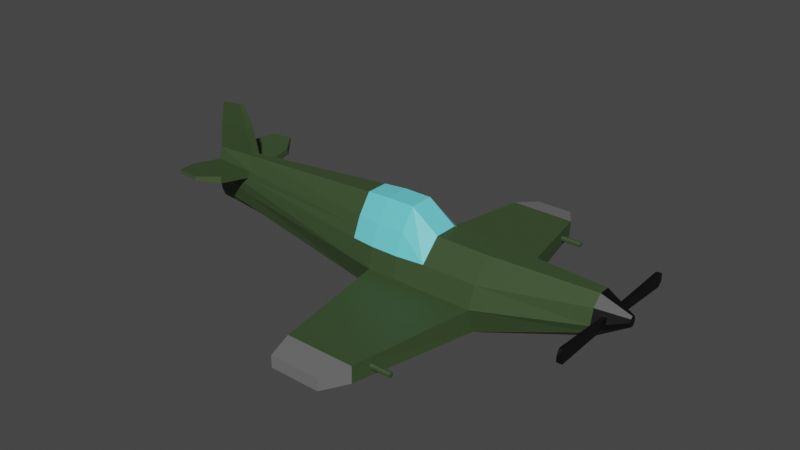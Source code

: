 # Source: Spitfire.blend  (saved by Blender 2.93.21; exported with 4.5.12 LTS)
import bpy
from mathutils import Matrix  # noqa: F401  (used for matrix-valued properties, if any)

bpy.ops.wm.read_factory_settings(use_empty=True)
scene = bpy.context.scene
scene.name = 'Scene'

# ---- collections
col_collection = bpy.data.collections.new('Collection'); scene.collection.children.link(col_collection)

# ---- materials (node trees are filled in below, after node groups)
mat_spitfiregreenbody = bpy.data.materials.new('SpitfireGreenBody')
mat_spitfiregreenbody.use_transparent_shadow = False
mat_spitfireglassblue = bpy.data.materials.new('SpitfireGlassBlue')
mat_spitfireglassblue.use_transparent_shadow = False
mat_spitfiregreybody = bpy.data.materials.new('SpitfireGreyBody')
mat_spitfiregreybody.use_transparent_shadow = False
mat_spitfireblackbody = bpy.data.materials.new('SpitfireBlackBody')
mat_spitfireblackbody.use_transparent_shadow = False
mat_propellerblack = bpy.data.materials.new('PropellerBlack')
mat_propellerblack.use_transparent_shadow = False
mat_spitfiregreengun1 = bpy.data.materials.new('SpitfireGreenGun1')
mat_spitfiregreengun1.use_transparent_shadow = False
mat_spitfiregreen = bpy.data.materials.new('SpitfireGreen')
mat_spitfiregreen.use_transparent_shadow = False

# ---- material node trees
mat_spitfiregreenbody.use_nodes = True; mat_spitfiregreenbody.node_tree.nodes.clear()
_N = mat_spitfiregreenbody.node_tree.nodes; _L = mat_spitfiregreenbody.node_tree.links
n0 = _N.new('ShaderNodeBsdfPrincipled'); n0.name = 'Principled BSDF'; n0.location = (10, 300)
n0.distribution = 'GGX'
n0.subsurface_method = 'BURLEY'
n0.inputs[0].default_value = (0.04266, 0.076, 0.02782, 1.0)
n0.inputs[3].default_value = 1.45
n0.inputs[27].default_value = (0.0, 0.0, 0.0, 1.0)
n0.inputs[28].default_value = 1.0
n1 = _N.new('ShaderNodeOutputMaterial'); n1.name = 'Material Output'; n1.location = (300, 300)
_L.new(n0.outputs[0], n1.inputs[0])
n1.is_active_output = True
mat_spitfireglassblue.use_nodes = True; mat_spitfireglassblue.node_tree.nodes.clear()
_N = mat_spitfireglassblue.node_tree.nodes; _L = mat_spitfireglassblue.node_tree.links
n0 = _N.new('ShaderNodeBsdfPrincipled'); n0.name = 'Principled BSDF'; n0.location = (10, 300)
n0.distribution = 'GGX'
n0.subsurface_method = 'BURLEY'
n0.inputs[0].default_value = (0.1485, 0.7325, 0.8, 1.0)
n0.inputs[3].default_value = 1.45
n0.inputs[27].default_value = (0.0, 0.0, 0.0, 1.0)
n0.inputs[28].default_value = 1.0
n1 = _N.new('ShaderNodeOutputMaterial'); n1.name = 'Material Output'; n1.location = (300, 300)
_L.new(n0.outputs[0], n1.inputs[0])
n1.is_active_output = True
mat_spitfiregreybody.use_nodes = True; mat_spitfiregreybody.node_tree.nodes.clear()
_N = mat_spitfiregreybody.node_tree.nodes; _L = mat_spitfiregreybody.node_tree.links
n0 = _N.new('ShaderNodeBsdfPrincipled'); n0.name = 'Principled BSDF'; n0.location = (10, 300)
n0.distribution = 'GGX'
n0.subsurface_method = 'BURLEY'
n0.inputs[0].default_value = (0.1574, 0.1574, 0.1574, 1.0)
n0.inputs[3].default_value = 1.45
n0.inputs[27].default_value = (0.0, 0.0, 0.0, 1.0)
n0.inputs[28].default_value = 1.0
n1 = _N.new('ShaderNodeOutputMaterial'); n1.name = 'Material Output'; n1.location = (300, 300)
_L.new(n0.outputs[0], n1.inputs[0])
n1.is_active_output = True
mat_spitfireblackbody.use_nodes = True; mat_spitfireblackbody.node_tree.nodes.clear()
_N = mat_spitfireblackbody.node_tree.nodes; _L = mat_spitfireblackbody.node_tree.links
n0 = _N.new('ShaderNodeBsdfPrincipled'); n0.name = 'Principled BSDF'; n0.location = (10, 300)
n0.distribution = 'GGX'
n0.subsurface_method = 'BURLEY'
n0.inputs[0].default_value = (0.0, 0.0, 0.0, 1.0)
n0.inputs[3].default_value = 1.45
n0.inputs[27].default_value = (0.0, 0.0, 0.0, 1.0)
n0.inputs[28].default_value = 1.0
n1 = _N.new('ShaderNodeOutputMaterial'); n1.name = 'Material Output'; n1.location = (300, 300)
_L.new(n0.outputs[0], n1.inputs[0])
n1.is_active_output = True
mat_propellerblack.use_nodes = True; mat_propellerblack.node_tree.nodes.clear()
_N = mat_propellerblack.node_tree.nodes; _L = mat_propellerblack.node_tree.links
n0 = _N.new('ShaderNodeBsdfPrincipled'); n0.name = 'Principled BSDF'; n0.location = (10, 300)
n0.distribution = 'GGX'
n0.subsurface_method = 'BURLEY'
n0.inputs[0].default_value = (0.0, 0.0, 0.0, 1.0)
n0.inputs[3].default_value = 1.45
n0.inputs[27].default_value = (0.0, 0.0, 0.0, 1.0)
n0.inputs[28].default_value = 1.0
n1 = _N.new('ShaderNodeOutputMaterial'); n1.name = 'Material Output'; n1.location = (300, 300)
_L.new(n0.outputs[0], n1.inputs[0])
n1.is_active_output = True
mat_spitfiregreengun1.use_nodes = True; mat_spitfiregreengun1.node_tree.nodes.clear()
_N = mat_spitfiregreengun1.node_tree.nodes; _L = mat_spitfiregreengun1.node_tree.links
n0 = _N.new('ShaderNodeBsdfPrincipled'); n0.name = 'Principled BSDF'; n0.location = (10, 300)
n0.distribution = 'GGX'
n0.subsurface_method = 'BURLEY'
n0.inputs[0].default_value = (0.04266, 0.076, 0.02782, 1.0)
n0.inputs[3].default_value = 1.45
n0.inputs[27].default_value = (0.0, 0.0, 0.0, 1.0)
n0.inputs[28].default_value = 1.0
n1 = _N.new('ShaderNodeOutputMaterial'); n1.name = 'Material Output'; n1.location = (300, 300)
_L.new(n0.outputs[0], n1.inputs[0])
n1.is_active_output = True
mat_spitfiregreen.use_nodes = True; mat_spitfiregreen.node_tree.nodes.clear()
_N = mat_spitfiregreen.node_tree.nodes; _L = mat_spitfiregreen.node_tree.links
n0 = _N.new('ShaderNodeBsdfPrincipled'); n0.name = 'Principled BSDF'; n0.location = (10, 300)
n0.distribution = 'GGX'
n0.subsurface_method = 'BURLEY'
n0.inputs[0].default_value = (0.04285, 0.07646, 0.02799, 1.0)
n0.inputs[3].default_value = 1.45
n0.inputs[27].default_value = (0.0, 0.0, 0.0, 1.0)
n0.inputs[28].default_value = 1.0
n1 = _N.new('ShaderNodeOutputMaterial'); n1.name = 'Material Output'; n1.location = (300, 300)
_L.new(n0.outputs[0], n1.inputs[0])
n1.is_active_output = True

# ---- world
world_world = bpy.data.worlds.new('World'); scene.world = world_world
world_world.use_nodes = True; world_world.node_tree.nodes.clear()
_N = world_world.node_tree.nodes; _L = world_world.node_tree.links
n0 = _N.new('ShaderNodeOutputWorld'); n0.name = 'World Output'; n0.location = (300, 300)
n1 = _N.new('ShaderNodeBackground'); n1.name = 'Background'; n1.location = (10, 300)
n1.inputs[0].default_value = (0.05088, 0.05088, 0.05088, 1.0)
_L.new(n1.outputs[0], n0.inputs[0])
n0.is_active_output = True
world_world.color = (0.05088, 0.05088, 0.05088)
world_world.use_sun_shadow = False
world_world.sun_shadow_jitter_overblur = 0.0

# ---- meshes
me_cylinder_001 = bpy.data.meshes.new('Cylinder.001')
me_cylinder_001.from_pydata([(-0.215, 1.0, -1.0), (-0.215, 1.0, 1.0), (0.2388, 0.809, -1.0), (0.2388, 0.809, 1.0), (0.4265, 0.309, -1.0), (0.4265, 0.309, 1.0), (0.4265, -0.309, -1.0), (0.4265, -0.309, 1.0), (0.2388, -0.809, -1.0), (0.2388, -0.809, 1.0), (-0.215, -1.0, -1.0), (-0.215, -1.0, 1.0), (-0.5878, -0.8887, -1.0), (-0.5878, -0.809, 1.0), (-0.4109, 0.1749, -5.198), (-0.9511, -0.309, 1.0), (-0.1861, 0.1415, -5.198), (-0.9511, 0.309, 1.0), (-0.5878, 0.8816, -1.0), (-0.5878, 0.809, 1.0), (-0.3628, 0.3781, 2.874), (-0.5036, 0.4673, 2.874), (-0.2344, 0.1444, 2.874), (-0.2344, -0.1444, 2.874), (-0.3628, -0.3781, 2.874), (-0.5036, -0.4673, 2.874), (-0.7783, -0.3781, 2.874), (-0.948, -0.1444, 2.874), (-0.948, 0.1444, 2.874), (-0.7783, 0.3781, 2.874), (-0.567, 0.0792, 3.365), (-0.6245, 0.0979, 3.365), (-0.5314, 0.03025, 3.365), (-0.5314, -0.03025, 3.365), (-0.567, -0.0792, 3.365), (-0.6245, -0.0979, 3.365), (-0.6821, -0.0792, 3.365), (-0.7176, -0.03025, 3.365), (-0.7176, 0.03025, 3.365), (-0.6821, 0.0792, 3.365), (-0.215, 1.0, -9.4e-09), (0.2388, 0.809, -1.526e-08), (0.4265, 0.309, -2.293e-08), (0.4265, -0.309, -2.293e-08), (0.2388, -0.809, -1.526e-08), (-0.215, -1.0, -9.4e-09), (-0.5878, -0.809, 0.0), (-0.9511, -0.309, 0.0), (-0.9511, 0.309, 0.0), (-0.5878, 0.809, 0.0), (-0.09685, 0.2818, -4.316), (-0.9495, -0.6657, -1.0), (-1.313, -0.309, -1.0), (-0.5616, 0.3544, -4.316), (-1.313, 0.309, -1.0), (-0.3698, 0.3483, -4.316), (-0.9495, 0.6437, -1.0), (0.03113, 0.1076, -4.316), (-0.02739, 0.05405, -5.198), (-0.02739, -0.05405, -5.198), (-0.1861, -0.1415, -5.198), (-0.4109, -0.1749, -5.198), (-0.5546, -0.2212, -5.198), (-0.5546, 0.2141, -5.198), (-0.7754, -0.1415, -5.198), (-0.9971, -0.05405, -5.198), (-0.9971, 0.05405, -5.198), (-0.7754, 0.1415, -5.198), (0.2388, 0.809, -0.5), (0.4265, 0.309, -0.5), (0.4265, -0.309, -0.5), (0.2388, -0.809, -0.5), (-0.215, -1.0, -0.5), (-0.5878, -0.8887, -0.5), (-0.5878, 0.8816, -0.5), (-0.215, 1.0, -0.5), (-0.9495, -0.6657, -0.5), (-1.313, -0.309, -0.5), (-1.313, 0.309, -0.5), (-0.9495, 0.6437, -0.5), (-0.812, -0.2818, -4.316), (-0.5616, -0.3614, -4.316), (-1.063, 0.1076, -4.316), (-1.063, -0.1076, -4.316), (-0.812, 0.2818, -4.316), (-0.3698, -0.3483, -4.316), (-0.09685, -0.2818, -4.316), (0.03113, -0.1076, -4.316), (-1.483, -0.05405, -5.138), (-1.483, 0.05405, -5.138), (-1.55, 0.1076, -4.437), (-1.55, -0.1076, -4.437), (-1.901, -0.02879, -5.064), (-1.901, 0.02879, -5.064), (-1.936, 0.05732, -4.594), (-1.936, -0.05732, -4.594), (-0.5878, -0.8887, -0.5), (-0.7686, 0.7627, -1.0), (-0.665, 0.1778, -5.198), (-0.7686, 0.7627, -0.5), (-0.6868, 0.3181, -4.316), (-0.7686, -0.7772, -1.0), (-0.665, -0.1813, -5.198), (-0.7686, -0.7772, -0.5), (-0.6868, -0.3216, -4.316), (-0.8726, 1.612, -5.055), (-0.9237, 1.596, -5.055), (-0.9407, 1.661, -4.646), (-0.8827, 1.677, -4.646), (-0.8829, -1.594, -5.082), (-0.9409, -1.573, -5.082), (-0.9602, -1.647, -4.618), (-0.8943, -1.668, -4.618), (-0.9044, -1.136, -4.362), (-0.7792, -1.175, -4.362), (-0.7574, -1.035, -5.244), (-0.8678, -0.9954, -5.244), (-0.8605, 1.008, -5.245), (-0.7501, 1.044, -5.245), (-0.7719, 1.184, -4.363), (-0.897, 1.148, -4.363), (0.1366, -4.066, -0.3611), (0.1366, -4.066, -0.6759), (-0.1617, -4.059, -0.6759), (-0.1617, -4.059, 0.5833), (0.1366, -4.066, 0.5833), (-0.1617, -4.059, -0.3611), (0.1366, -4.066, -0.0463), (-0.1617, -4.059, -0.0463), (-0.1621, 4.089, -0.6485), (0.1211, 4.068, -0.6485), (0.1211, 4.068, 0.5481), (-0.1621, 4.089, 0.5481), (-0.1621, 4.089, -0.05021), (0.1211, 4.068, -0.3494), (-0.1621, 4.089, -0.3494), (0.1211, 4.068, -0.05021), (-0.07697, 4.735, -0.4221), (0.08372, 4.723, -0.4221), (0.08372, 4.723, 0.257), (-0.07697, 4.735, 0.257), (-0.07697, 4.735, -0.08256), (0.08372, 4.723, -0.2523), (-0.07697, 4.735, -0.2523), (0.08372, 4.723, -0.08256), (0.08461, -4.759, -0.2952), (0.08461, -4.759, -0.5221), (-0.1305, -4.754, -0.5221), (-0.1305, -4.754, 0.3856), (0.08461, -4.759, 0.3856), (-0.1305, -4.754, -0.2952), (0.08461, -4.759, -0.06826), (-0.1305, -4.754, -0.06826), (-0.9314, -0.6153, -1.436), (-0.2354, 0.9143, -1.436), (-1.28, 0.2825, -1.436), (0.1947, 0.7397, -1.436), (-0.5843, 0.8123, -1.436), (-0.5843, -0.8194, -1.436), (-1.28, -0.2825, -1.436), (-0.9314, 0.5961, -1.436), (-0.2354, -0.9143, -1.436), (0.1947, -0.7397, -1.436), (0.355, -0.2825, -1.436), (0.355, 0.2825, -1.436), (-0.7579, 0.7042, -1.436), (-0.7579, -0.7173, -1.436)], [(73, 96)], [(41, 3, 5, 42), (42, 5, 7, 43), (43, 7, 9, 44), (71, 44, 127, 121), (45, 11, 13, 46), (46, 13, 15, 47), (47, 15, 17, 48), (5, 3, 20, 22), (48, 17, 19, 49), (49, 19, 1, 40), (53, 55, 14, 63), (21, 29, 39, 31), (1, 19, 29, 21), (19, 17, 28, 29), (17, 15, 27, 28), (15, 13, 26, 27), (13, 11, 25, 26), (11, 9, 24, 25), (9, 7, 23, 24), (3, 1, 21, 20), (7, 5, 22, 23), (30, 31, 39, 38, 37, 36, 35, 34, 33, 32), (27, 26, 36, 37), (24, 23, 33, 34), (20, 21, 31, 30), (28, 27, 37, 38), (25, 24, 34, 35), (22, 20, 30, 32), (29, 28, 38, 39), (26, 25, 35, 36), (23, 22, 32, 33), (74, 49, 40, 75), (14, 16, 58, 59, 60, 61, 62, 102, 64, 65, 66, 67, 98, 63), (99, 97, 56, 79), (163, 162, 86, 87), (72, 45, 46, 73), (70, 43, 44, 71), (69, 42, 43, 70), (68, 41, 42, 69), (79, 49, 74, 99), (154, 156, 50, 55), (77, 47, 48, 78), (50, 57, 58, 16), (164, 163, 87, 57), (49, 79, 78, 48), (77, 76, 46, 47), (83, 82, 90, 91), (85, 81, 62, 61), (80, 83, 65, 64), (86, 85, 61, 60), (82, 84, 67, 66), (87, 86, 60, 59), (55, 50, 16, 14), (57, 87, 59, 58), (101, 103, 76, 51), (51, 76, 77, 52), (52, 77, 78, 54), (54, 78, 79, 56), (2, 68, 69, 4), (4, 69, 70, 6), (6, 70, 71, 8), (10, 72, 73, 12), (73, 46, 76, 103), (18, 74, 75, 0), (155, 160, 84, 82), (162, 161, 85, 86), (153, 159, 83, 80), (161, 158, 81, 85), (165, 157, 53, 100), (159, 155, 82, 83), (166, 153, 80, 104), (156, 164, 57, 50), (157, 154, 55, 53), (91, 90, 94, 95), (65, 83, 91, 88), (82, 66, 89, 90), (66, 65, 88, 89), (95, 94, 93, 92), (90, 89, 93, 94), (88, 91, 95, 92), (89, 88, 92, 93), (114, 113, 111, 112), (98, 100, 53, 63), (118, 117, 106, 105), (160, 165, 100, 84), (74, 18, 97, 99), (62, 81, 104, 102), (158, 166, 104, 81), (12, 73, 103, 101), (106, 107, 108, 105), (119, 118, 105, 108), (117, 120, 107, 106), (120, 119, 108, 107), (109, 112, 111, 110), (116, 115, 109, 110), (113, 116, 110, 111), (115, 114, 112, 109), (102, 104, 114, 115), (80, 64, 116, 113), (64, 102, 115, 116), (104, 80, 113, 114), (84, 100, 119, 120), (67, 84, 120, 117), (100, 98, 118, 119), (98, 67, 117, 118), (3, 41, 136, 131), (121, 127, 151, 145), (9, 11, 124, 125), (8, 71, 121, 122), (44, 9, 125, 127), (45, 72, 126, 128), (72, 10, 123, 126), (10, 8, 122, 123), (11, 45, 128, 124), (136, 134, 142, 144), (68, 2, 130, 134), (1, 3, 131, 132), (75, 40, 133, 135), (41, 68, 134, 136), (40, 1, 132, 133), (2, 0, 129, 130), (0, 75, 135, 129), (137, 143, 141, 140, 139, 144, 142, 138), (135, 133, 141, 143), (133, 132, 140, 141), (130, 129, 137, 138), (129, 135, 143, 137), (131, 136, 144, 139), (134, 130, 138, 142), (132, 131, 139, 140), (146, 145, 151, 149, 148, 152, 150, 147), (127, 125, 149, 151), (125, 124, 148, 149), (122, 121, 145, 146), (128, 126, 150, 152), (124, 128, 152, 148), (126, 123, 147, 150), (123, 122, 146, 147), (12, 101, 166, 158), (56, 97, 165, 160), (18, 0, 154, 157), (2, 4, 164, 156), (101, 51, 153, 166), (52, 54, 155, 159), (97, 18, 157, 165), (10, 12, 158, 161), (51, 52, 159, 153), (8, 10, 161, 162), (54, 56, 160, 155), (4, 6, 163, 164), (0, 2, 156, 154), (6, 8, 162, 163)])
me_cylinder_001.polygons.foreach_set('material_index', [0, 0, 0, 0, 0, 0, 0, 0, 0, 0, 0, 3, 0, 0, 0, 0, 0, 0, 0, 0, 0, 3, 3, 3, 3, 3, 3, 3, 3, 3, 3, 0, 0, 1, 0, 0, 0, 0, 0, 1, 0, 1, 0, 0, 1, 1, 0, 0, 0, 0, 0, 0, 0, 0, 1, 1, 1, 1, 0, 0, 0, 0, 1, 0, 0, 0, 0, 0, 0, 0, 0, 0, 0, 0, 0, 0, 0, 0, 0, 0, 0, 0, 0, 0, 0, 1, 0, 0, 1, 0, 0, 0, 0, 0, 0, 0, 0, 0, 0, 0, 0, 0, 0, 0, 0, 0, 2, 0, 0, 0, 0, 0, 0, 0, 2, 0, 0, 0, 0, 0, 0, 0, 2, 2, 2, 2, 2, 2, 2, 2, 2, 2, 2, 2, 2, 2, 2, 2, 1, 1, 0, 0, 1, 1, 1, 0, 1, 0, 1, 0, 0, 0])
_uv = me_cylinder_001.uv_layers.new(name='UVMap')
_uv.uv.foreach_set('vector', [0.9, 0.75, 0.9, 1.0, 0.8, 1.0, 0.8, 0.75, 0.8, 0.75, 0.8, 1.0, 0.7, 1.0, 0.7, 0.75, 0.7, 0.75, 0.7, 1.0, 0.6, 1.0, 0.6, 0.75, 0.6, 0.625, 0.6, 0.75, 0.6, 0.75, 0.6, 0.625, 0.5, 0.75, 0.5, 1.0, 0.4, 1.0, 0.4, 0.75, 0.4, 0.75, 0.4, 1.0, 0.3, 1.0, 0.3, 0.75, 0.3, 0.75, 0.3, 1.0, 0.2, 1.0, 0.2, 0.75, 0.8, 1.0, 0.9, 1.0, 0.9, 1.0, 0.8, 1.0, 0.2, 0.75, 0.2, 1.0, 0.1, 1.0, 0.1, 0.75, 0.1, 0.75, 0.1, 1.0, -7.451e-08, 1.0, -7.451e-08, 0.75, 0.1, 0.5, -7.451e-08, 0.5, -7.451e-08, 0.5, 0.1, 0.5, -7.451e-08, 1.0, 0.1, 1.0, 0.1, 1.0, -7.451e-08, 1.0, -7.451e-08, 1.0, 0.1, 1.0, 0.1, 1.0, -7.451e-08, 1.0, 0.1, 1.0, 0.2, 1.0, 0.2, 1.0, 0.1, 1.0, 0.2, 1.0, 0.3, 1.0, 0.3, 1.0, 0.2, 1.0, 0.3, 1.0, 0.4, 1.0, 0.4, 1.0, 0.3, 1.0, 0.4, 1.0, 0.5, 1.0, 0.5, 1.0, 0.4, 1.0, 0.5, 1.0, 0.6, 1.0, 0.6, 1.0, 0.5, 1.0, 0.6, 1.0, 0.7, 1.0, 0.7, 1.0, 0.6, 1.0, 0.9, 1.0, 1.0, 1.0, 1.0, 1.0, 0.9, 1.0, 0.7, 1.0, 0.8, 1.0, 0.8, 1.0, 0.7, 1.0, 0.3911, 0.4442, 0.25, 0.49, 0.1089, 0.4442, 0.02175, 0.3242, 0.02175, 0.1758, 0.1089, 0.05584, 0.25, 0.01, 0.3911, 0.05584, 0.4783, 0.1758, 0.4783, 0.3242, 0.3, 1.0, 0.4, 1.0, 0.4, 1.0, 0.3, 1.0, 0.6, 1.0, 0.7, 1.0, 0.7, 1.0, 0.6, 1.0, 0.9, 1.0, 1.0, 1.0, 1.0, 1.0, 0.9, 1.0, 0.2, 1.0, 0.3, 1.0, 0.3, 1.0, 0.2, 1.0, 0.5, 1.0, 0.6, 1.0, 0.6, 1.0, 0.5, 1.0, 0.8, 1.0, 0.9, 1.0, 0.9, 1.0, 0.8, 1.0, 0.1, 1.0, 0.2, 1.0, 0.2, 1.0, 0.1, 1.0, 0.4, 1.0, 0.5, 1.0, 0.5, 1.0, 0.4, 1.0, 0.7, 1.0, 0.8, 1.0, 0.8, 1.0, 0.7, 1.0, 0.1, 0.625, 0.1, 0.75, -7.451e-08, 0.75, -7.451e-08, 0.625, -7.451e-08, 0.5, 0.9, 0.5, 0.8, 0.5, 0.7, 0.5, 0.6, 0.5, 0.5, 0.5, 0.4, 0.5, 0.4, 0.5, 0.4, 0.5, 0.3, 0.5, 0.2, 0.5, 0.1, 0.5, 0.1, 0.5, 0.1, 0.5, 0.1, 0.625, 0.1, 0.5, 0.1, 0.5, 0.1, 0.625, 0.7, 0.5, 0.6, 0.5, 0.6, 0.5, 0.7, 0.5, 0.5, 0.625, 0.5, 0.75, 0.4, 0.75, 0.4, 0.625, 0.7, 0.625, 0.7, 0.75, 0.6, 0.75, 0.6, 0.625, 0.8, 0.625, 0.8, 0.75, 0.7, 0.75, 0.7, 0.625, 0.9, 0.625, 0.9, 0.75, 0.8, 0.75, 0.8, 0.625, 0.1, 0.625, 0.1, 0.75, 0.1, 0.625, 0.1, 0.625, 1.0, 0.5, 0.9, 0.5, 0.9, 0.5, 1.0, 0.5, 0.3, 0.625, 0.3, 0.75, 0.2, 0.75, 0.2, 0.625, 0.9, 0.5, 0.8, 0.5, 0.8, 0.5, 0.9, 0.5, 0.8, 0.5, 0.7, 0.5, 0.7, 0.5, 0.8, 0.5, 0.1, 0.75, 0.1, 0.625, 0.2, 0.625, 0.2, 0.75, 0.3, 0.625, 0.4, 0.625, 0.4, 0.75, 0.3, 0.75, 0.3, 0.5, 0.2, 0.5, 0.2, 0.5, 0.3, 0.5, 0.5, 0.5, 0.4, 0.5, 0.4, 0.5, 0.5, 0.5, 0.4, 0.5, 0.3, 0.5, 0.3, 0.5, 0.4, 0.5, 0.6, 0.5, 0.5, 0.5, 0.5, 0.5, 0.6, 0.5, 0.2, 0.5, 0.1, 0.5, 0.1, 0.5, 0.2, 0.5, 0.7, 0.5, 0.6, 0.5, 0.6, 0.5, 0.7, 0.5, 1.0, 0.5, 0.9, 0.5, 0.9, 0.5, 1.0, 0.5, 0.8, 0.5, 0.7, 0.5, 0.7, 0.5, 0.8, 0.5, 0.4, 0.5, 0.4, 0.625, 0.4, 0.625, 0.4, 0.5, 0.4, 0.5, 0.4, 0.625, 0.3, 0.625, 0.3, 0.5, 0.3, 0.5, 0.3, 0.625, 0.2, 0.625, 0.2, 0.5, 0.2, 0.5, 0.2, 0.625, 0.1, 0.625, 0.1, 0.5, 0.9, 0.5, 0.9, 0.625, 0.8, 0.625, 0.8, 0.5, 0.8, 0.5, 0.8, 0.625, 0.7, 0.625, 0.7, 0.5, 0.7, 0.5, 0.7, 0.625, 0.6, 0.625, 0.6, 0.5, 0.5, 0.5, 0.5, 0.625, 0.4, 0.625, 0.4, 0.5, 0.4, 0.625, 0.4, 0.75, 0.4, 0.625, 0.4, 0.625, 0.1, 0.5, 0.1, 0.625, -7.451e-08, 0.625, -7.451e-08, 0.5, 0.2, 0.5, 0.1, 0.5, 0.1, 0.5, 0.2, 0.5, 0.6, 0.5, 0.5, 0.5, 0.5, 0.5, 0.6, 0.5, 0.4, 0.5, 0.3, 0.5, 0.3, 0.5, 0.4, 0.5, 0.5, 0.5, 0.4, 0.5, 0.4, 0.5, 0.5, 0.5, 0.1, 0.5, 0.1, 0.5, 0.1, 0.5, 0.1, 0.5, 0.3, 0.5, 0.2, 0.5, 0.2, 0.5, 0.3, 0.5, 0.4, 0.5, 0.4, 0.5, 0.4, 0.5, 0.4, 0.5, 0.9, 0.5, 0.8, 0.5, 0.8, 0.5, 0.9, 0.5, 0.1, 0.5, -7.451e-08, 0.5, -7.451e-08, 0.5, 0.1, 0.5, 0.3, 0.5, 0.2, 0.5, 0.2, 0.5, 0.3, 0.5, 0.3, 0.5, 0.3, 0.5, 0.3, 0.5, 0.3, 0.5, 0.2, 0.5, 0.2, 0.5, 0.2, 0.5, 0.2, 0.5, 0.2, 0.5, 0.3, 0.5, 0.3, 0.5, 0.2, 0.5, 0.3, 0.5, 0.2, 0.5, 0.2, 0.5, 0.3, 0.5, 0.2, 0.5, 0.2, 0.5, 0.2, 0.5, 0.2, 0.5, 0.3, 0.5, 0.3, 0.5, 0.3, 0.5, 0.3, 0.5, 0.2, 0.5, 0.3, 0.5, 0.3, 0.5, 0.2, 0.5, 0.4, 0.5, 0.4, 0.5, 0.4, 0.5, 0.4, 0.5, 0.1, 0.5, 0.1, 0.5, 0.1, 0.5, 0.1, 0.5, 0.1, 0.5, 0.1, 0.5, 0.1, 0.5, 0.1, 0.5, 0.1, 0.5, 0.1, 0.5, 0.1, 0.5, 0.1, 0.5, 0.1, 0.625, 0.1, 0.5, 0.1, 0.5, 0.1, 0.625, 0.4, 0.5, 0.4, 0.5, 0.4, 0.5, 0.4, 0.5, 0.4, 0.5, 0.4, 0.5, 0.4, 0.5, 0.4, 0.5, 0.4, 0.5, 0.4, 0.625, 0.4, 0.625, 0.4, 0.5, 0.1, 0.5, 0.1, 0.5, 0.1, 0.5, 0.1, 0.5, 0.1, 0.5, 0.1, 0.5, 0.1, 0.5, 0.1, 0.5, 0.1, 0.5, 0.1, 0.5, 0.1, 0.5, 0.1, 0.5, 0.1, 0.5, 0.1, 0.5, 0.1, 0.5, 0.1, 0.5, 0.4, 0.5, 0.4, 0.5, 0.4, 0.5, 0.4, 0.5, 0.4, 0.5, 0.4, 0.5, 0.4, 0.5, 0.4, 0.5, 0.4, 0.5, 0.4, 0.5, 0.4, 0.5, 0.4, 0.5, 0.4, 0.5, 0.4, 0.5, 0.4, 0.5, 0.4, 0.5, 0.4, 0.5, 0.4, 0.5, 0.4, 0.5, 0.4, 0.5, 0.4, 0.5, 0.4, 0.5, 0.4, 0.5, 0.4, 0.5, 0.4, 0.5, 0.4, 0.5, 0.4, 0.5, 0.4, 0.5, 0.4, 0.5, 0.4, 0.5, 0.4, 0.5, 0.4, 0.5, 0.1, 0.5, 0.1, 0.5, 0.1, 0.5, 0.1, 0.5, 0.1, 0.5, 0.1, 0.5, 0.1, 0.5, 0.1, 0.5, 0.1, 0.5, 0.1, 0.5, 0.1, 0.5, 0.1, 0.5, 0.1, 0.5, 0.1, 0.5, 0.1, 0.5, 0.1, 0.5, 0.9, 1.0, 0.9, 0.75, 0.9, 0.75, 0.9, 1.0, 0.6, 0.625, 0.6, 0.75, 0.6, 0.75, 0.6, 0.625, 0.6, 1.0, 0.5, 1.0, 0.5, 1.0, 0.6, 1.0, 0.6, 0.5, 0.6, 0.625, 0.6, 0.625, 0.6, 0.5, 0.6, 0.75, 0.6, 1.0, 0.6, 1.0, 0.6, 0.75, 0.5, 0.75, 0.5, 0.625, 0.5, 0.625, 0.5, 0.75, 0.5, 0.625, 0.5, 0.5, 0.5, 0.5, 0.5, 0.625, 0.5, 0.5, 0.6, 0.5, 0.6, 0.5, 0.5, 0.5, 0.5, 1.0, 0.5, 0.75, 0.5, 0.75, 0.5, 1.0, 0.9, 0.75, 0.9, 0.625, 0.9, 0.625, 0.9, 0.75, 0.9, 0.625, 0.9, 0.5, 0.9, 0.5, 0.9, 0.625, 1.0, 1.0, 0.9, 1.0, 0.9, 1.0, 1.0, 1.0, -7.451e-08, 0.625, -7.451e-08, 0.75, -7.451e-08, 0.75, -7.451e-08, 0.625, 0.9, 0.75, 0.9, 0.625, 0.9, 0.625, 0.9, 0.75, -7.451e-08, 0.75, -7.451e-08, 1.0, -7.451e-08, 1.0, -7.451e-08, 0.75, 0.9, 0.5, 1.0, 0.5, 1.0, 0.5, 0.9, 0.5, -7.451e-08, 0.5, -7.451e-08, 0.625, -7.451e-08, 0.625, -7.451e-08, 0.5, -7.451e-08, 0.5, -7.451e-08, 0.625, -7.451e-08, 0.75, -7.451e-08, 1.0, 0.9, 1.0, 0.9, 0.75, 0.9, 0.625, 0.9, 0.5, -7.451e-08, 0.625, -7.451e-08, 0.75, -7.451e-08, 0.75, -7.451e-08, 0.625, -7.451e-08, 0.75, -7.451e-08, 1.0, -7.451e-08, 1.0, -7.451e-08, 0.75, 0.9, 0.5, 1.0, 0.5, 1.0, 0.5, 0.9, 0.5, -7.451e-08, 0.5, -7.451e-08, 0.625, -7.451e-08, 0.625, -7.451e-08, 0.5, 0.9, 1.0, 0.9, 0.75, 0.9, 0.75, 0.9, 1.0, 0.9, 0.625, 0.9, 0.5, 0.9, 0.5, 0.9, 0.625, 1.0, 1.0, 0.9, 1.0, 0.9, 1.0, 1.0, 1.0, 0.6, 0.5, 0.6, 0.625, 0.6, 0.75, 0.6, 1.0, 0.5, 1.0, 0.5, 0.75, 0.5, 0.625, 0.5, 0.5, 0.6, 0.75, 0.6, 1.0, 0.6, 1.0, 0.6, 0.75, 0.6, 1.0, 0.5, 1.0, 0.5, 1.0, 0.6, 1.0, 0.6, 0.5, 0.6, 0.625, 0.6, 0.625, 0.6, 0.5, 0.5, 0.75, 0.5, 0.625, 0.5, 0.625, 0.5, 0.75, 0.5, 1.0, 0.5, 0.75, 0.5, 0.75, 0.5, 1.0, 0.5, 0.625, 0.5, 0.5, 0.5, 0.5, 0.5, 0.625, 0.5, 0.5, 0.6, 0.5, 0.6, 0.5, 0.5, 0.5, 0.4, 0.5, 0.4, 0.5, 0.4, 0.5, 0.4, 0.5, 0.1, 0.5, 0.1, 0.5, 0.1, 0.5, 0.1, 0.5, 0.1, 0.5, -7.451e-08, 0.5, -7.451e-08, 0.5, 0.1, 0.5, 0.9, 0.5, 0.8, 0.5, 0.8, 0.5, 0.9, 0.5, 0.4, 0.5, 0.4, 0.5, 0.4, 0.5, 0.4, 0.5, 0.3, 0.5, 0.2, 0.5, 0.2, 0.5, 0.3, 0.5, 0.1, 0.5, 0.1, 0.5, 0.1, 0.5, 0.1, 0.5, 0.5, 0.5, 0.4, 0.5, 0.4, 0.5, 0.5, 0.5, 0.4, 0.5, 0.3, 0.5, 0.3, 0.5, 0.4, 0.5, 0.6, 0.5, 0.5, 0.5, 0.5, 0.5, 0.6, 0.5, 0.2, 0.5, 0.1, 0.5, 0.1, 0.5, 0.2, 0.5, 0.8, 0.5, 0.7, 0.5, 0.7, 0.5, 0.8, 0.5, 1.0, 0.5, 0.9, 0.5, 0.9, 0.5, 1.0, 0.5, 0.7, 0.5, 0.6, 0.5, 0.6, 0.5, 0.7, 0.5])
me_cylinder_001.materials.append(mat_spitfiregreenbody)
me_cylinder_001.materials.append(mat_spitfireglassblue)
me_cylinder_001.materials.append(mat_spitfiregreybody)
me_cylinder_001.materials.append(mat_spitfireblackbody)
me_cylinder_001.use_remesh_fix_poles = True
me_cylinder_001.use_remesh_preserve_attributes = False
me_cylinder_001.update()
me_cube = bpy.data.meshes.new('Cube')
me_cube.from_pydata([(-1.0, -1.0, -1.823), (-1.0, -1.0, 1.823), (-1.0, 1.0, -1.823), (-1.0, 1.0, 1.823), (1.0, -1.0, -1.823), (1.0, -1.0, 1.823), (1.0, 1.0, -1.823), (1.0, 1.0, 1.823), (-1.0, 0.0, -1.0), (-1.0, 0.0, 1.0), (1.0, 0.0, -1.0), (1.0, 0.0, 1.0), (-0.5329, 1.082, 0.9713), (-0.5329, 1.082, -0.9713), (0.5329, 1.082, -0.9713), (0.5329, 1.082, 0.9713), (-0.4326, -1.065, -0.7885), (-0.4326, -1.065, 0.7885), (0.4326, -1.065, 0.7885), (0.4326, -1.065, -0.7885)], [], [(8, 9, 3, 2), (7, 6, 14, 15), (10, 11, 5, 4), (5, 1, 17, 18), (8, 10, 4, 0), (11, 9, 1, 5), (7, 3, 9, 11), (2, 6, 10, 8), (6, 7, 11, 10), (0, 1, 9, 8), (13, 12, 15, 14), (6, 2, 13, 14), (3, 7, 15, 12), (2, 3, 12, 13), (19, 18, 17, 16), (4, 5, 18, 19), (1, 0, 16, 17), (0, 4, 19, 16)])
_uv = me_cube.uv_layers.new(name='UVMap')
_uv.uv.foreach_set('vector', [0.375, 0.125, 0.625, 0.125, 0.625, 0.25, 0.375, 0.25, 0.625, 0.5, 0.375, 0.5, 0.375, 0.5, 0.625, 0.5, 0.375, 0.625, 0.625, 0.625, 0.625, 0.75, 0.375, 0.75, 0.625, 0.75, 0.875, 0.75, 0.875, 0.75, 0.625, 0.75, 0.125, 0.625, 0.375, 0.625, 0.375, 0.75, 0.125, 0.75, 0.625, 0.625, 0.875, 0.625, 0.875, 0.75, 0.625, 0.75, 0.625, 0.5, 0.875, 0.5, 0.875, 0.625, 0.625, 0.625, 0.125, 0.5, 0.375, 0.5, 0.375, 0.625, 0.125, 0.625, 0.375, 0.5, 0.625, 0.5, 0.625, 0.625, 0.375, 0.625, 0.375, 0.0, 0.625, 0.0, 0.625, 0.125, 0.375, 0.125, 0.375, 0.25, 0.625, 0.25, 0.625, 0.5, 0.375, 0.5, 0.375, 0.5, 0.125, 0.5, 0.125, 0.5, 0.375, 0.5, 0.875, 0.5, 0.625, 0.5, 0.625, 0.5, 0.875, 0.5, 0.375, 0.25, 0.625, 0.25, 0.625, 0.25, 0.375, 0.25, 0.375, 0.75, 0.625, 0.75, 0.625, 1.0, 0.375, 1.0, 0.375, 0.75, 0.625, 0.75, 0.625, 0.75, 0.375, 0.75, 0.625, 0.0, 0.375, 0.0, 0.375, 0.0, 0.625, 0.0, 0.125, 0.75, 0.375, 0.75, 0.375, 0.75, 0.125, 0.75])
me_cube.materials.append(mat_propellerblack)
me_cube.use_remesh_fix_poles = True
me_cube.use_remesh_preserve_attributes = False
me_cube.update()
me_cylinder_002 = bpy.data.meshes.new('Cylinder.002')
me_cylinder_002.from_pydata([(0.0, 1.0, -1.0), (0.0, 1.0, 1.0), (0.7818, 0.6235, -1.0), (0.7818, 0.6235, 1.0), (0.9749, -0.2225, -1.0), (0.9749, -0.2225, 1.0), (0.4339, -0.901, -1.0), (0.4339, -0.901, 1.0), (-0.4339, -0.901, -1.0), (-0.4339, -0.901, 1.0), (-0.9749, -0.2225, -1.0), (-0.9749, -0.2225, 1.0), (-0.7818, 0.6235, -1.0), (-0.7818, 0.6235, 1.0)], [], [(0, 1, 3, 2), (2, 3, 5, 4), (4, 5, 7, 6), (6, 7, 9, 8), (8, 9, 11, 10), (3, 1, 13, 11, 9, 7, 5), (10, 11, 13, 12), (12, 13, 1, 0), (0, 2, 4, 6, 8, 10, 12)])
_uv = me_cylinder_002.uv_layers.new(name='UVMap')
_uv.uv.foreach_set('vector', [1.0, 0.5, 1.0, 1.0, 0.8571, 1.0, 0.8571, 0.5, 0.8571, 0.5, 0.8571, 1.0, 0.7143, 1.0, 0.7143, 0.5, 0.7143, 0.5, 0.7143, 1.0, 0.5714, 1.0, 0.5714, 0.5, 0.5714, 0.5, 0.5714, 1.0, 0.4286, 1.0, 0.4286, 0.5, 0.4286, 0.5, 0.4286, 1.0, 0.2857, 1.0, 0.2857, 0.5, 0.4376, 0.3996, 0.25, 0.49, 0.06236, 0.3996, 0.01602, 0.1966, 0.1459, 0.03377, 0.3541, 0.03377, 0.484, 0.1966, 0.2857, 0.5, 0.2857, 1.0, 0.1429, 1.0, 0.1429, 0.5, 0.1429, 0.5, 0.1429, 1.0, 2.98e-08, 1.0, 2.98e-08, 0.5, 0.75, 0.49, 0.9376, 0.3996, 0.984, 0.1966, 0.8541, 0.03377, 0.6459, 0.03377, 0.516, 0.1966, 0.5624, 0.3996])
me_cylinder_002.materials.append(mat_spitfiregreengun1)
me_cylinder_002.use_remesh_fix_poles = True
me_cylinder_002.use_remesh_preserve_attributes = False
me_cylinder_002.update()
me_cylinder_003 = bpy.data.meshes.new('Cylinder.003')
me_cylinder_003.from_pydata([(0.0, 1.0, -1.0), (0.0, 1.0, 1.0), (0.7818, 0.6235, -1.0), (0.7818, 0.6235, 1.0), (0.9749, -0.2225, -1.0), (0.9749, -0.2225, 1.0), (0.4339, -0.901, -1.0), (0.4339, -0.901, 1.0), (-0.4339, -0.901, -1.0), (-0.4339, -0.901, 1.0), (-0.9749, -0.2225, -1.0), (-0.9749, -0.2225, 1.0), (-0.7818, 0.6235, -1.0), (-0.7818, 0.6235, 1.0)], [], [(0, 1, 3, 2), (2, 3, 5, 4), (4, 5, 7, 6), (6, 7, 9, 8), (8, 9, 11, 10), (3, 1, 13, 11, 9, 7, 5), (10, 11, 13, 12), (12, 13, 1, 0), (0, 2, 4, 6, 8, 10, 12)])
_uv = me_cylinder_003.uv_layers.new(name='UVMap')
_uv.uv.foreach_set('vector', [1.0, 0.5, 1.0, 1.0, 0.8571, 1.0, 0.8571, 0.5, 0.8571, 0.5, 0.8571, 1.0, 0.7143, 1.0, 0.7143, 0.5, 0.7143, 0.5, 0.7143, 1.0, 0.5714, 1.0, 0.5714, 0.5, 0.5714, 0.5, 0.5714, 1.0, 0.4286, 1.0, 0.4286, 0.5, 0.4286, 0.5, 0.4286, 1.0, 0.2857, 1.0, 0.2857, 0.5, 0.4376, 0.3996, 0.25, 0.49, 0.06236, 0.3996, 0.01602, 0.1966, 0.1459, 0.03377, 0.3541, 0.03377, 0.484, 0.1966, 0.2857, 0.5, 0.2857, 1.0, 0.1429, 1.0, 0.1429, 0.5, 0.1429, 0.5, 0.1429, 1.0, 2.98e-08, 1.0, 2.98e-08, 0.5, 0.75, 0.49, 0.9376, 0.3996, 0.984, 0.1966, 0.8541, 0.03377, 0.6459, 0.03377, 0.516, 0.1966, 0.5624, 0.3996])
me_cylinder_003.materials.append(mat_spitfiregreen)
me_cylinder_003.use_remesh_fix_poles = True
me_cylinder_003.use_remesh_preserve_attributes = False
me_cylinder_003.update()

# ---- objects
ob_planebody = bpy.data.objects.new('PlaneBody', me_cylinder_001)
ob_propeller = bpy.data.objects.new('Propeller', me_cube)
ob_gun1 = bpy.data.objects.new('Gun1', me_cylinder_002)
ob_gun2 = bpy.data.objects.new('Gun2', me_cylinder_003)

# ---- transforms, parenting, visibility, modifiers, constraints
ob_planebody.location = (0.0, 0.0, 0.0)
ob_planebody.rotation_euler = (0.0, 1.571, 0.0)
ob_planebody.scale = (1.0, 0.7146, 1.0)
ob_propeller.location = (3.03, 0.0, 0.5848)
ob_propeller.scale = (0.03407, 1.363, 0.06814)
ob_gun1.location = (0.509, -2.543, 0.005876)
ob_gun1.rotation_euler = (0.0, 1.571, 0.0)
ob_gun1.scale = (0.05, 0.05, 0.5)
ob_gun2.location = (0.509, 2.536, 0.005876)
ob_gun2.rotation_euler = (0.0, 1.571, 0.0)
ob_gun2.scale = (0.05, 0.05, 0.5)

# ---- collection membership
col_collection.objects.link(ob_planebody)
col_collection.objects.link(ob_propeller)
col_collection.objects.link(ob_gun1)
col_collection.objects.link(ob_gun2)

# ---- scene / render settings (as saved in the file)
scene.frame_start = 1; scene.frame_end = 250; scene.frame_set(1)
scene.render.engine = 'BLENDER_EEVEE_NEXT'
scene.cycles.use_denoising = False
scene.cycles.samples = 128
scene.cycles.sampling_pattern = 'TABULATED_SOBOL'
scene.cycles.use_adaptive_sampling = False
scene.cycles.use_light_tree = False
scene.view_settings.view_transform = 'Filmic'
bpy.context.view_layer.update()

# ---- added for rendering (the .blend has no active camera and no usable light): camera, sun
cam_auto = bpy.data.cameras.new('AutoCamera')
cam_auto.lens = 50.0
cam_auto.sensor_width = 36.0
cam_auto.clip_end = 1000.0
ob_auto_camera = bpy.data.objects.new('AutoCamera', cam_auto)
scene.collection.objects.link(ob_auto_camera)
ob_auto_camera.location = (9.43502, -12.4586, 9.05476)
ob_auto_camera.rotation_euler = (1.09748, -7.21219e-08, 0.694738)
scene.camera = ob_auto_camera
light_auto_sun = bpy.data.lights.new('AutoSun', 'SUN')
light_auto_sun.energy = 3.0
light_auto_sun.angle = 0.0523599
ob_auto_sun = bpy.data.objects.new('AutoSun', light_auto_sun)
scene.collection.objects.link(ob_auto_sun)
ob_auto_sun.rotation_euler = (0.872665, 0.174533, 0.523599)
bpy.context.view_layer.update()
